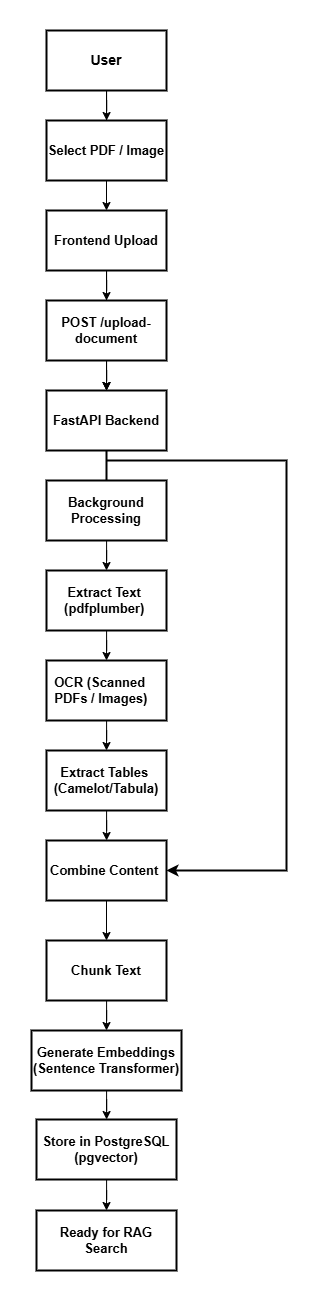

The diagram above was exported from draw.io. Its source (the exported page's mxGraphModel, read from the mxfile embedded in the PNG):
<mxGraphModel dx="1873" dy="958" grid="1" gridSize="10" guides="1" tooltips="1" connect="1" arrows="1" fold="1" page="1" pageScale="1" pageWidth="827" pageHeight="1169" math="0" shadow="0">
  <root>
    <mxCell id="0" />
    <mxCell id="1" parent="0" />
    <mxCell id="u2hVW9CSEy8qGG68h-9A-19" edge="1" parent="1" source="u2hVW9CSEy8qGG68h-9A-2" style="edgeStyle=orthogonalEdgeStyle;rounded=0;orthogonalLoop=1;jettySize=auto;html=1;" target="u2hVW9CSEy8qGG68h-9A-4" value="">
      <mxGeometry relative="1" as="geometry" />
    </mxCell>
    <mxCell id="u2hVW9CSEy8qGG68h-9A-33" edge="1" parent="1" source="u2hVW9CSEy8qGG68h-9A-2" style="edgeStyle=orthogonalEdgeStyle;rounded=0;orthogonalLoop=1;jettySize=auto;html=1;" target="u2hVW9CSEy8qGG68h-9A-3">
      <mxGeometry relative="1" as="geometry" />
    </mxCell>
    <mxCell id="u2hVW9CSEy8qGG68h-9A-2" parent="1" style="rounded=0;whiteSpace=wrap;html=1;strokeWidth=2;" value="&lt;span style=&quot;text-align: left;&quot;&gt;&lt;font style=&quot;font-size: 14px;&quot;&gt;&lt;b&gt;User&lt;/b&gt;&lt;/font&gt;&lt;/span&gt;" vertex="1">
      <mxGeometry height="60" width="120" x="290" y="20" as="geometry" />
    </mxCell>
    <mxCell id="u2hVW9CSEy8qGG68h-9A-3" parent="1" style="rounded=0;whiteSpace=wrap;html=1;strokeWidth=2;" value="&lt;span style=&quot;text-align: left;&quot;&gt;&lt;b&gt;&lt;font style=&quot;font-size: 13px;&quot;&gt;Select PDF / Image&lt;/font&gt;&lt;/b&gt;&lt;/span&gt;" vertex="1">
      <mxGeometry height="60" width="120" x="290" y="110" as="geometry" />
    </mxCell>
    <mxCell id="u2hVW9CSEy8qGG68h-9A-20" edge="1" parent="1" source="u2hVW9CSEy8qGG68h-9A-4" style="edgeStyle=orthogonalEdgeStyle;rounded=0;orthogonalLoop=1;jettySize=auto;html=1;" target="u2hVW9CSEy8qGG68h-9A-15" value="">
      <mxGeometry relative="1" as="geometry" />
    </mxCell>
    <mxCell id="u2hVW9CSEy8qGG68h-9A-23" edge="1" parent="1" source="u2hVW9CSEy8qGG68h-9A-4" style="edgeStyle=orthogonalEdgeStyle;rounded=0;orthogonalLoop=1;jettySize=auto;html=1;" target="u2hVW9CSEy8qGG68h-9A-15" value="">
      <mxGeometry relative="1" as="geometry" />
    </mxCell>
    <mxCell id="u2hVW9CSEy8qGG68h-9A-24" edge="1" parent="1" source="u2hVW9CSEy8qGG68h-9A-4" style="edgeStyle=orthogonalEdgeStyle;rounded=0;orthogonalLoop=1;jettySize=auto;html=1;entryX=0.5;entryY=0;entryDx=0;entryDy=0;" target="u2hVW9CSEy8qGG68h-9A-5">
      <mxGeometry relative="1" as="geometry" />
    </mxCell>
    <mxCell id="u2hVW9CSEy8qGG68h-9A-4" parent="1" style="rounded=0;whiteSpace=wrap;html=1;strokeWidth=2;" value="&lt;span style=&quot;text-align: left;&quot;&gt;&lt;font style=&quot;font-size: 13px;&quot;&gt;&lt;b&gt;Frontend Upload&lt;/b&gt;&lt;/font&gt;&lt;/span&gt;" vertex="1">
      <mxGeometry height="60" width="120" x="290" y="200" as="geometry" />
    </mxCell>
    <mxCell id="u2hVW9CSEy8qGG68h-9A-22" edge="1" parent="1" source="u2hVW9CSEy8qGG68h-9A-5" style="edgeStyle=orthogonalEdgeStyle;rounded=0;orthogonalLoop=1;jettySize=auto;html=1;" target="u2hVW9CSEy8qGG68h-9A-15" value="">
      <mxGeometry relative="1" as="geometry" />
    </mxCell>
    <mxCell id="u2hVW9CSEy8qGG68h-9A-5" parent="1" style="rounded=0;whiteSpace=wrap;html=1;strokeWidth=2;" value="&lt;span style=&quot;text-align: left;&quot;&gt;&lt;b&gt;&lt;font style=&quot;font-size: 13px;&quot;&gt;POST /upload-document&lt;/font&gt;&lt;/b&gt;&lt;/span&gt;" vertex="1">
      <mxGeometry height="60" width="120" x="290" y="290" as="geometry" />
    </mxCell>
    <mxCell id="u2hVW9CSEy8qGG68h-9A-32" edge="1" parent="1" source="u2hVW9CSEy8qGG68h-9A-6" style="edgeStyle=orthogonalEdgeStyle;rounded=0;orthogonalLoop=1;jettySize=auto;html=1;entryX=0.5;entryY=0;entryDx=0;entryDy=0;" target="u2hVW9CSEy8qGG68h-9A-18">
      <mxGeometry relative="1" as="geometry" />
    </mxCell>
    <mxCell id="u2hVW9CSEy8qGG68h-9A-6" parent="1" style="rounded=0;whiteSpace=wrap;html=1;strokeWidth=2;" value="&lt;b&gt;&lt;font style=&quot;font-size: 13px;&quot;&gt;&lt;span style=&quot;text-align: left;&quot;&gt;Store in PostgreSQL&lt;/span&gt;&lt;br style=&quot;text-align: left;&quot;&gt;&lt;span style=&quot;text-align: left;&quot;&gt;(pgvector)&lt;/span&gt;&lt;/font&gt;&lt;/b&gt;" vertex="1">
      <mxGeometry height="60" width="140" x="280" y="1109" as="geometry" />
    </mxCell>
    <mxCell id="u2hVW9CSEy8qGG68h-9A-31" edge="1" parent="1" source="u2hVW9CSEy8qGG68h-9A-7" style="edgeStyle=orthogonalEdgeStyle;rounded=0;orthogonalLoop=1;jettySize=auto;html=1;" target="u2hVW9CSEy8qGG68h-9A-6">
      <mxGeometry relative="1" as="geometry" />
    </mxCell>
    <mxCell id="u2hVW9CSEy8qGG68h-9A-7" parent="1" style="rounded=0;whiteSpace=wrap;html=1;strokeWidth=2;" value="&lt;b&gt;&lt;font style=&quot;font-size: 13px;&quot;&gt;&lt;span style=&quot;text-align: left;&quot;&gt;Generate Embeddings&lt;/span&gt;&lt;br style=&quot;text-align: left;&quot;&gt;&lt;span style=&quot;text-align: left;&quot;&gt;(Sentence Transformer)&lt;/span&gt;&lt;/font&gt;&lt;/b&gt;" vertex="1">
      <mxGeometry height="60" width="150" x="275" y="1020" as="geometry" />
    </mxCell>
    <mxCell id="u2hVW9CSEy8qGG68h-9A-27" edge="1" parent="1" source="u2hVW9CSEy8qGG68h-9A-8" style="edgeStyle=orthogonalEdgeStyle;rounded=0;orthogonalLoop=1;jettySize=auto;html=1;entryX=0.5;entryY=0;entryDx=0;entryDy=0;" target="u2hVW9CSEy8qGG68h-9A-9">
      <mxGeometry relative="1" as="geometry" />
    </mxCell>
    <mxCell id="u2hVW9CSEy8qGG68h-9A-8" parent="1" style="rounded=0;whiteSpace=wrap;html=1;strokeWidth=2;" value="&lt;div style=&quot;text-align: left;&quot;&gt;&lt;span style=&quot;background-color: transparent; font-size: 13px;&quot;&gt;&lt;b&gt;&amp;nbsp; OCR (Scanned&amp;nbsp; &amp;nbsp; &amp;nbsp; &amp;nbsp; PDFs / Images)&lt;/b&gt;&lt;/span&gt;&lt;/div&gt;" vertex="1">
      <mxGeometry height="60" width="120" x="290" y="650" as="geometry" />
    </mxCell>
    <mxCell id="u2hVW9CSEy8qGG68h-9A-28" edge="1" parent="1" source="u2hVW9CSEy8qGG68h-9A-9" style="edgeStyle=orthogonalEdgeStyle;rounded=0;orthogonalLoop=1;jettySize=auto;html=1;" target="u2hVW9CSEy8qGG68h-9A-11">
      <mxGeometry relative="1" as="geometry" />
    </mxCell>
    <mxCell id="u2hVW9CSEy8qGG68h-9A-9" parent="1" style="rounded=0;whiteSpace=wrap;html=1;strokeWidth=2;" value="&lt;b&gt;&lt;font style=&quot;font-size: 13px;&quot;&gt;&lt;span style=&quot;text-align: left;&quot;&gt;Extract Tables&amp;nbsp;&lt;/span&gt;&lt;br style=&quot;text-align: left;&quot;&gt;&lt;span style=&quot;text-align: left;&quot;&gt;(Camelot/Tabula)&lt;/span&gt;&lt;/font&gt;&lt;/b&gt;" vertex="1">
      <mxGeometry height="60" width="120" x="290" y="740" as="geometry" />
    </mxCell>
    <mxCell id="u2hVW9CSEy8qGG68h-9A-30" edge="1" parent="1" source="u2hVW9CSEy8qGG68h-9A-10" style="edgeStyle=orthogonalEdgeStyle;rounded=0;orthogonalLoop=1;jettySize=auto;html=1;entryX=0.5;entryY=0;entryDx=0;entryDy=0;" target="u2hVW9CSEy8qGG68h-9A-7">
      <mxGeometry relative="1" as="geometry" />
    </mxCell>
    <mxCell id="u2hVW9CSEy8qGG68h-9A-10" parent="1" style="rounded=0;whiteSpace=wrap;html=1;strokeWidth=2;" value="&lt;span style=&quot;text-align: left;&quot;&gt;&lt;b&gt;&lt;font style=&quot;font-size: 13px;&quot;&gt;Chunk Text&lt;/font&gt;&lt;/b&gt;&lt;/span&gt;" vertex="1">
      <mxGeometry height="60" width="120" x="290" y="930" as="geometry" />
    </mxCell>
    <mxCell id="u2hVW9CSEy8qGG68h-9A-29" edge="1" parent="1" source="u2hVW9CSEy8qGG68h-9A-11" style="edgeStyle=orthogonalEdgeStyle;rounded=0;orthogonalLoop=1;jettySize=auto;html=1;entryX=0.5;entryY=0;entryDx=0;entryDy=0;" target="u2hVW9CSEy8qGG68h-9A-10">
      <mxGeometry relative="1" as="geometry" />
    </mxCell>
    <mxCell id="u2hVW9CSEy8qGG68h-9A-11" parent="1" style="rounded=0;whiteSpace=wrap;html=1;strokeWidth=2;" value="&lt;span style=&quot;text-align: left;&quot;&gt;&lt;b&gt;&lt;font style=&quot;font-size: 13px;&quot;&gt;Combine Content&amp;nbsp;&lt;/font&gt;&lt;/b&gt;&lt;/span&gt;" vertex="1">
      <mxGeometry height="60" width="120" x="290" y="830" as="geometry" />
    </mxCell>
    <mxCell id="u2hVW9CSEy8qGG68h-9A-26" edge="1" parent="1" source="u2hVW9CSEy8qGG68h-9A-13" style="edgeStyle=orthogonalEdgeStyle;rounded=0;orthogonalLoop=1;jettySize=auto;html=1;entryX=0.5;entryY=0;entryDx=0;entryDy=0;" target="u2hVW9CSEy8qGG68h-9A-8">
      <mxGeometry relative="1" as="geometry" />
    </mxCell>
    <mxCell id="u2hVW9CSEy8qGG68h-9A-13" parent="1" style="rounded=0;whiteSpace=wrap;html=1;strokeWidth=2;" value="&lt;font style=&quot;font-size: 13px;&quot;&gt;&lt;b&gt;Extract Text&amp;nbsp;&lt;br&gt;(pdfplumber)&amp;nbsp;&lt;/b&gt;&lt;/font&gt;" vertex="1">
      <mxGeometry height="60" width="120" x="290" y="560" as="geometry" />
    </mxCell>
    <mxCell id="u2hVW9CSEy8qGG68h-9A-25" edge="1" parent="1" source="u2hVW9CSEy8qGG68h-9A-14" style="edgeStyle=orthogonalEdgeStyle;rounded=0;orthogonalLoop=1;jettySize=auto;html=1;entryX=0.5;entryY=0;entryDx=0;entryDy=0;" target="u2hVW9CSEy8qGG68h-9A-13">
      <mxGeometry relative="1" as="geometry" />
    </mxCell>
    <mxCell id="u2hVW9CSEy8qGG68h-9A-14" parent="1" style="rounded=0;whiteSpace=wrap;html=1;strokeWidth=2;" value="&lt;span style=&quot;text-align: left;&quot;&gt;&lt;b&gt;&lt;font style=&quot;font-size: 13px;&quot;&gt;Background Processing&lt;/font&gt;&lt;/b&gt;&lt;/span&gt;" vertex="1">
      <mxGeometry height="60" width="120" x="290" y="470" as="geometry" />
    </mxCell>
    <mxCell id="u2hVW9CSEy8qGG68h-9A-15" parent="1" style="rounded=0;whiteSpace=wrap;html=1;strokeWidth=2;" value="&lt;span style=&quot;text-align: left;&quot;&gt;&lt;font style=&quot;font-size: 13px;&quot;&gt;&lt;b&gt;FastAPI Backend&lt;/b&gt;&lt;/font&gt;&lt;/span&gt;" vertex="1">
      <mxGeometry height="60" width="120" x="290" y="380" as="geometry" />
    </mxCell>
    <mxCell id="u2hVW9CSEy8qGG68h-9A-18" parent="1" style="rounded=0;whiteSpace=wrap;html=1;strokeWidth=2;align=center;" value="&lt;div style=&quot;&quot;&gt;&lt;span style=&quot;background-color: transparent; font-size: 13px;&quot;&gt;&lt;b&gt;Ready for RAG Search&lt;/b&gt;&lt;/span&gt;&lt;/div&gt;" vertex="1">
      <mxGeometry height="60" width="140" x="280" y="1200" as="geometry" />
    </mxCell>
    <mxCell id="u2hVW9CSEy8qGG68h-9A-34" edge="1" parent="1" style="endArrow=classic;html=1;rounded=0;entryX=1;entryY=0.5;entryDx=0;entryDy=0;strokeWidth=2;" target="u2hVW9CSEy8qGG68h-9A-11" value="">
      <mxGeometry height="50" relative="1" width="50" as="geometry">
        <Array as="points">
          <mxPoint x="530" y="450" />
          <mxPoint x="530" y="860" />
        </Array>
        <mxPoint x="350" y="450" as="sourcePoint" />
        <mxPoint x="530" y="730" as="targetPoint" />
      </mxGeometry>
    </mxCell>
    <mxCell id="u2hVW9CSEy8qGG68h-9A-36" edge="1" parent="1" source="u2hVW9CSEy8qGG68h-9A-14" style="endArrow=none;html=1;rounded=0;exitX=0.5;exitY=0;exitDx=0;exitDy=0;strokeWidth=2;" value="">
      <mxGeometry height="50" relative="1" width="50" as="geometry">
        <mxPoint x="300" y="490" as="sourcePoint" />
        <mxPoint x="350" y="440" as="targetPoint" />
      </mxGeometry>
    </mxCell>
  </root>
</mxGraphModel>